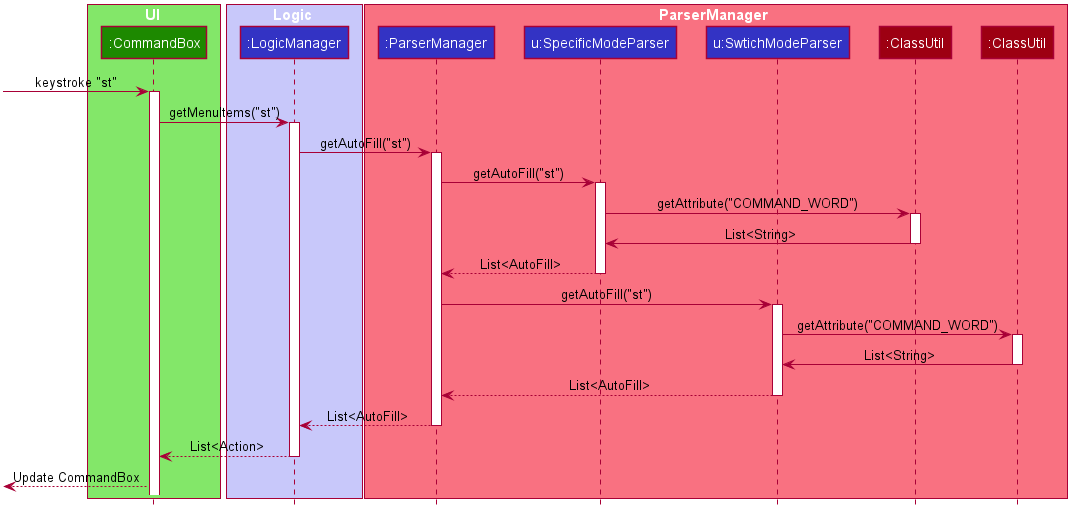

The diagram above was rendered by PlantUML. Its source (embedded in the PNG):
@startuml









skinparam BackgroundColor #FFFFFFF

skinparam Shadowing false

skinparam Class {
    FontColor #FFFFFF
    BorderThickness 1
    BorderColor #FFFFFF
    StereotypeFontColor #FFFFFF
    FontName Arial
}

skinparam Actor {
    BorderColor #000000
    Color #000000
    FontName Arial
}

skinparam Sequence {
    MessageAlign center
    BoxFontSize 15
    BoxPadding 0
    BoxFontColor #FFFFFF
    FontName Arial
}

skinparam Participant {
    FontColor #FFFFFFF
    Padding 20
}

skinparam MinClassWidth 50
skinparam ParticipantPadding 10
skinparam Shadowing false
skinparam DefaultTextAlignment center
skinparam packageStyle Rectangle

hide footbox
hide members
hide circle

box UI #83E769
participant ":CommandBox" as CommandBox #1D8900
end box

box Logic #C8C8FA
participant ":LogicManager" as LogicManager #3333C4
end box


box ParserManager #F97181
participant ":ParserManager" as ParserManager #3333C4
participant "u:SpecificModeParser" as SpecificModeParser #3333C4
participant "u:SwtichModeParser" as SwitchModeParser #3333C4
participant ":ClassUtil" as ClassUtil2 #9D0012
participant ":ClassUtil" as ClassUtil #9D0012
end box




[-> CommandBox : keystroke "st"
activate CommandBox

CommandBox -> LogicManager : getMenuItems("st")

activate LogicManager

LogicManager -> ParserManager : getAutoFill("st")
activate ParserManager


ParserManager -> SpecificModeParser : getAutoFill("st")
activate SpecificModeParser

SpecificModeParser -> ClassUtil2 : getAttribute("COMMAND_WORD")
activate ClassUtil2
ClassUtil2 -> SpecificModeParser : List<String>
deactivate ClassUtil2

SpecificModeParser --> ParserManager : List<AutoFill>
deactivate SpecificModeParser

ParserManager -> SwitchModeParser : getAutoFill("st")
activate SwitchModeParser

SwitchModeParser -> ClassUtil : getAttribute("COMMAND_WORD")
activate ClassUtil
ClassUtil -> SwitchModeParser : List<String>
deactivate ClassUtil

SwitchModeParser --> ParserManager : List<AutoFill>
deactivate SwitchModeParser

ParserManager --> LogicManager : List<AutoFill>
deactivate ParserManager

LogicManager --> CommandBox : List<Action>
deactivate LogicManager



[<--CommandBox : Update CommandBox

@enduml